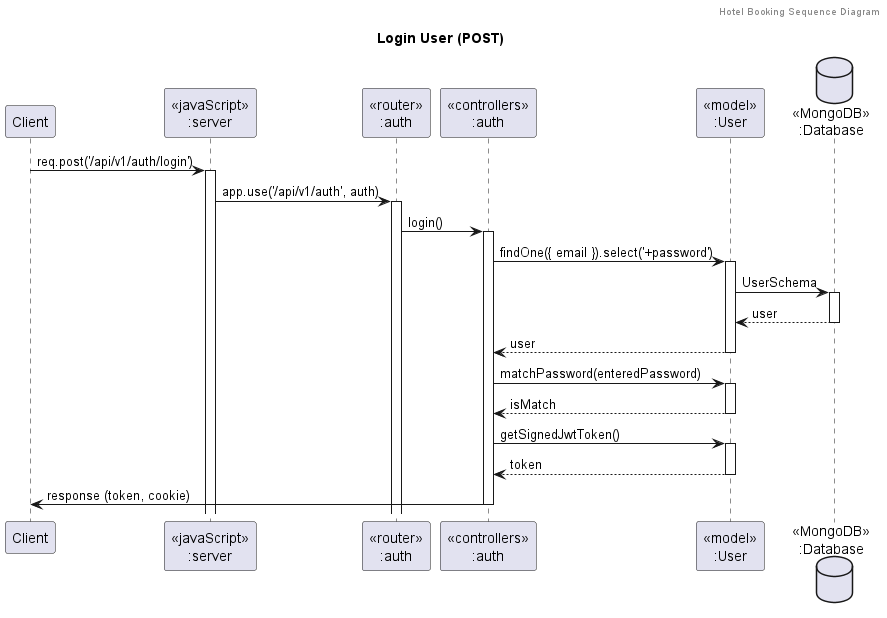

The diagram above was rendered by PlantUML. Its source (embedded in the PNG):
@startuml Login User (POST)
header Hotel Booking Sequence Diagram
title "Login User (POST)"

participant "Client" as client
participant "<<javaScript>>\n:server" as server
participant "<<router>>\n:auth" as routerAuth
participant "<<controllers>>\n:auth" as controllersAuth
participant "<<model>>\n:User" as modelUser
database "<<MongoDB>>\n:Database" as Database

client->server ++:req.post('/api/v1/auth/login')
server->routerAuth ++:app.use('/api/v1/auth', auth)
routerAuth -> controllersAuth ++:login()

' Check existing user
controllersAuth->modelUser ++:findOne({ email }).select('+password')
modelUser ->Database ++: UserSchema
Database --> modelUser --: user
modelUser --> controllersAuth --: user

' Check password match
controllersAuth->modelUser ++:matchPassword(enteredPassword)
modelUser --> controllersAuth --: isMatch

' Generate Token
controllersAuth->modelUser ++:getSignedJwtToken()
modelUser --> controllersAuth --: token

' Send Response with Cookie
controllersAuth->client --:response (token, cookie)

@enduml